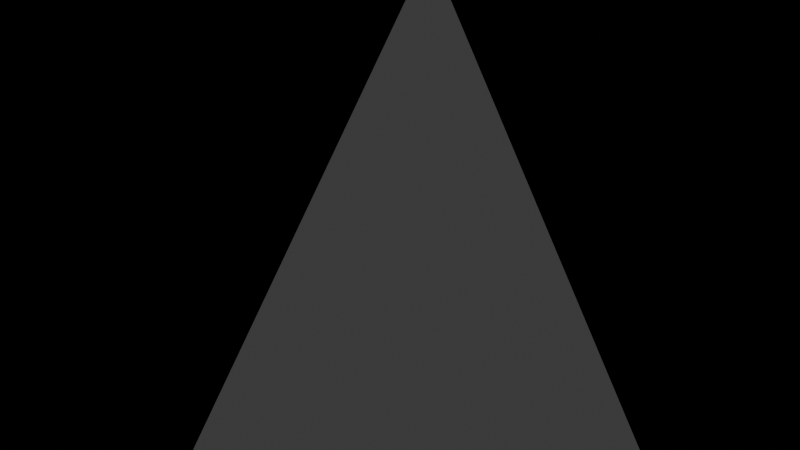 # Source: docking-station.blend  (saved by Blender 4.0.36; exported with 4.5.12 LTS)
import bpy
from mathutils import Matrix  # noqa: F401  (used for matrix-valued properties, if any)

bpy.ops.wm.read_factory_settings(use_empty=True)
scene = bpy.context.scene
scene.name = 'Scene'

# ---- collections
col_collection_2 = bpy.data.collections.new('Collection 2'); scene.collection.children.link(col_collection_2)
col_collection_2_001 = bpy.data.collections.new('Collection 2.001'); scene.collection.children.link(col_collection_2_001)

# ---- materials (node trees are filled in below, after node groups)
mat_m_body = bpy.data.materials.new('m.body')
mat_m_body.alpha_threshold = 0.0
mat_m_body.use_transparent_shadow = False
mat_m_body.roughness = 0.5
mat_m_body.line_color = (0.0, 0.0, 0.0, 1.0)
mat_antenna_mterial = bpy.data.materials.new('antenna.mterial')
mat_antenna_mterial.use_transparent_shadow = False

# ---- material node trees
mat_m_body.use_nodes = True; mat_m_body.node_tree.nodes.clear()
_N = mat_m_body.node_tree.nodes; _L = mat_m_body.node_tree.links
n0 = _N.new('ShaderNodeOutputMaterial'); n0.name = 'Material Output'; n0.location = (426, 316)
n1 = _N.new('ShaderNodeBsdfPrincipled'); n1.name = 'Principled BSDF'; n1.location = (40, 302)
n1.inputs[0].default_value = (0.9757, 0.9757, 0.9757, 1.0)
n1.inputs[1].default_value = 0.2
n1.inputs[2].default_value = 0.6
n1.inputs[3].default_value = 1.45
_L.new(n1.outputs[0], n0.inputs[0])
n0.is_active_output = True
mat_antenna_mterial.use_nodes = True; mat_antenna_mterial.node_tree.nodes.clear()
_N = mat_antenna_mterial.node_tree.nodes; _L = mat_antenna_mterial.node_tree.links
n0 = _N.new('ShaderNodeBsdfPrincipled'); n0.name = 'Principled BSDF'; n0.location = (10, 300)
n0.inputs[0].default_value = (0.3741, 0.3741, 0.3741, 1.0)
n0.inputs[1].default_value = 0.6727
n0.inputs[2].default_value = 0.1545
n0.inputs[3].default_value = 1.45
n1 = _N.new('ShaderNodeOutputMaterial'); n1.name = 'Material Output'; n1.location = (300, 300)
_L.new(n0.outputs[0], n1.inputs[0])
n1.is_active_output = True

# ---- world
world_world = bpy.data.worlds.new('World'); scene.world = world_world
world_world.use_nodes = True; world_world.node_tree.nodes.clear()
_N = world_world.node_tree.nodes; _L = world_world.node_tree.links
n0 = _N.new('ShaderNodeOutputWorld'); n0.name = 'World Output'; n0.location = (300, 300)
n1 = _N.new('ShaderNodeBackground'); n1.name = 'Background'; n1.location = (10, 300)
n1.inputs[0].default_value = (0.05088, 0.05088, 0.05088, 1.0)
_L.new(n1.outputs[0], n0.inputs[0])
n0.is_active_output = True
world_world.color = (0.05088, 0.05088, 0.05088)
world_world.use_sun_shadow = False
world_world.sun_shadow_jitter_overblur = 0.0

# ---- cameras
cam_camera = bpy.data.cameras.new('Camera')
cam_camera.clip_end = 100.0
cam_camera.ortho_scale = 7.314

# ---- lights
light_light = bpy.data.lights.new('Light', 'POINT')
light_light.transmission_factor = 0.0
light_light.use_soft_falloff = False
light_light.energy = 1000.0
light_light.shadow_soft_size = 0.1
light_light.shadow_maximum_resolution = 0.006
light_light.use_absolute_resolution = True

# ---- meshes
me_cube_001 = bpy.data.meshes.new('Cube.001')
me_cube_001.from_pydata([(-0.5, -0.5, -0.5), (-0.5, -0.5, 0.5), (-0.5, 0.5, -0.5), (-0.5, 0.5, 0.5), (0.5, -0.5, -0.5), (0.5, -0.5, 0.5), (0.5, 0.5, -0.5), (0.5, 0.5, 0.5)], [], [(0, 1, 3, 2), (2, 3, 7, 6), (6, 7, 5, 4), (4, 5, 1, 0), (2, 6, 4, 0), (7, 3, 1, 5)])
_uv = me_cube_001.uv_layers.new(name='UVMap')
_uv.uv.foreach_set('vector', [0.375, 0.0, 0.625, 0.0, 0.625, 0.25, 0.375, 0.25, 0.375, 0.25, 0.625, 0.25, 0.625, 0.5, 0.375, 0.5, 0.375, 0.5, 0.625, 0.5, 0.625, 0.75, 0.375, 0.75, 0.375, 0.75, 0.625, 0.75, 0.625, 1.0, 0.375, 1.0, 0.125, 0.5, 0.375, 0.5, 0.375, 0.75, 0.125, 0.75, 0.625, 0.5, 0.875, 0.5, 0.875, 0.75, 0.625, 0.75])
me_cube_001.materials.append(mat_m_body)
me_cube_001.update()
me_cube_002 = bpy.data.meshes.new('Cube.002')
me_cube_002.from_pydata([(-0.5, -0.5, -0.5), (-0.5, -0.5, 0.5), (-0.5, 0.5, -0.5), (-0.5, 0.5, 0.5), (0.5, -0.5, -0.5), (0.5, -0.5, 0.5), (0.5, 0.5, -0.5), (0.5, 0.5, 0.5)], [], [(0, 1, 3, 2), (2, 3, 7, 6), (6, 7, 5, 4), (4, 5, 1, 0), (2, 6, 4, 0), (7, 3, 1, 5)])
_uv = me_cube_002.uv_layers.new(name='UVMap')
_uv.uv.foreach_set('vector', [0.375, 0.0, 0.625, 0.0, 0.625, 0.25, 0.375, 0.25, 0.375, 0.25, 0.625, 0.25, 0.625, 0.5, 0.375, 0.5, 0.375, 0.5, 0.625, 0.5, 0.625, 0.75, 0.375, 0.75, 0.375, 0.75, 0.625, 0.75, 0.625, 1.0, 0.375, 1.0, 0.125, 0.5, 0.375, 0.5, 0.375, 0.75, 0.125, 0.75, 0.625, 0.5, 0.875, 0.5, 0.875, 0.75, 0.625, 0.75])
me_cube_002.update()
me_cube_005 = bpy.data.meshes.new('Cube.005')
me_cube_005.from_pydata([(-0.5, -0.5, -0.5), (-0.5, -0.5, 0.5), (-0.5, 0.5, -0.5), (-0.5, 0.5, 0.5), (0.5, -0.5, -0.5), (0.5, -0.5, 0.5), (0.5, 0.5, -0.5), (0.5, 0.5, 0.5)], [], [(0, 1, 3, 2), (2, 3, 7, 6), (6, 7, 5, 4), (4, 5, 1, 0), (2, 6, 4, 0), (7, 3, 1, 5)])
_uv = me_cube_005.uv_layers.new(name='UVMap')
_uv.uv.foreach_set('vector', [0.375, 0.0, 0.625, 0.0, 0.625, 0.25, 0.375, 0.25, 0.375, 0.25, 0.625, 0.25, 0.625, 0.5, 0.375, 0.5, 0.375, 0.5, 0.625, 0.5, 0.625, 0.75, 0.375, 0.75, 0.375, 0.75, 0.625, 0.75, 0.625, 1.0, 0.375, 1.0, 0.125, 0.5, 0.375, 0.5, 0.375, 0.75, 0.125, 0.75, 0.625, 0.5, 0.875, 0.5, 0.875, 0.75, 0.625, 0.75])
me_cube_005.materials.append(mat_m_body)
me_cube_005.update()
me_cube_004 = bpy.data.meshes.new('Cube.004')
me_cube_004.from_pydata([(-0.5, -0.5, -0.5), (-0.5, -0.5, 0.5), (-0.5, 0.5, -0.5), (-0.5, 0.5, 0.5), (0.5, -0.5, -0.5), (0.5, -0.5, 0.5), (0.5, 0.5, -0.5), (0.5, 0.5, 0.5)], [], [(0, 1, 3, 2), (2, 3, 7, 6), (6, 7, 5, 4), (4, 5, 1, 0), (2, 6, 4, 0), (7, 3, 1, 5)])
_uv = me_cube_004.uv_layers.new(name='UVMap')
_uv.uv.foreach_set('vector', [0.375, 0.0, 0.625, 0.0, 0.625, 0.25, 0.375, 0.25, 0.375, 0.25, 0.625, 0.25, 0.625, 0.5, 0.375, 0.5, 0.375, 0.5, 0.625, 0.5, 0.625, 0.75, 0.375, 0.75, 0.375, 0.75, 0.625, 0.75, 0.625, 1.0, 0.375, 1.0, 0.125, 0.5, 0.375, 0.5, 0.375, 0.75, 0.125, 0.75, 0.625, 0.5, 0.875, 0.5, 0.875, 0.75, 0.625, 0.75])
me_cube_004.materials.append(mat_m_body)
me_cube_004.update()
me_cube = bpy.data.meshes.new('Cube')
me_cube.from_pydata([(-1.0, -1.0, -1.0), (-1.0, -1.0, 1.0), (-1.0, 1.0, -1.0), (-1.0, 1.0, 1.0), (1.0, -1.0, -1.0), (1.0, -1.0, 1.0), (1.0, 1.0, -1.0), (1.0, 1.0, 1.0)], [], [(0, 1, 3, 2), (2, 3, 7, 6), (6, 7, 5, 4), (4, 5, 1, 0), (2, 6, 4, 0), (7, 3, 1, 5)])
_uv = me_cube.uv_layers.new(name='UVMap')
_uv.uv.foreach_set('vector', [0.375, 0.0, 0.625, 0.0, 0.625, 0.25, 0.375, 0.25, 0.375, 0.25, 0.625, 0.25, 0.625, 0.5, 0.375, 0.5, 0.375, 0.5, 0.625, 0.5, 0.625, 0.75, 0.375, 0.75, 0.375, 0.75, 0.625, 0.75, 0.625, 1.0, 0.375, 1.0, 0.125, 0.5, 0.375, 0.5, 0.375, 0.75, 0.125, 0.75, 0.625, 0.5, 0.875, 0.5, 0.875, 0.75, 0.625, 0.75])
me_cube.update()
me_cube_003 = bpy.data.meshes.new('Cube.003')
me_cube_003.from_pydata([(-1.0, -1.0, -1.0), (-1.0, -1.0, 1.0), (-1.0, 1.0, -1.0), (-1.0, 1.0, 1.0), (1.0, -1.0, -1.0), (1.0, -1.0, 1.0), (1.0, 1.0, -1.0), (1.0, 1.0, 1.0)], [], [(0, 1, 3, 2), (2, 3, 7, 6), (6, 7, 5, 4), (4, 5, 1, 0), (2, 6, 4, 0), (7, 3, 1, 5)])
_uv = me_cube_003.uv_layers.new(name='UVMap')
_uv.uv.foreach_set('vector', [0.375, 0.0, 0.625, 0.0, 0.625, 0.25, 0.375, 0.25, 0.375, 0.25, 0.625, 0.25, 0.625, 0.5, 0.375, 0.5, 0.375, 0.5, 0.625, 0.5, 0.625, 0.75, 0.375, 0.75, 0.375, 0.75, 0.625, 0.75, 0.625, 1.0, 0.375, 1.0, 0.125, 0.5, 0.375, 0.5, 0.375, 0.75, 0.125, 0.75, 0.625, 0.5, 0.875, 0.5, 0.875, 0.75, 0.625, 0.75])
me_cube_003.update()
me_cylinder = bpy.data.meshes.new('Cylinder')
me_cylinder.from_pydata([(0.0, 1.0, -32.0), (0.0, 1.0, 32.0), (0.3827, 0.9239, -32.0), (0.3827, 0.9239, 32.0), (0.7071, 0.7071, -32.0), (0.7071, 0.7071, 32.0), (0.9239, 0.3827, -32.0), (0.9239, 0.3827, 32.0), (1.0, 0.0, -32.0), (1.0, 0.0, 32.0), (0.9239, -0.3827, -32.0), (0.9239, -0.3827, 32.0), (0.7071, -0.7071, -32.0), (0.7071, -0.7071, 32.0), (0.3827, -0.9239, -32.0), (0.3827, -0.9239, 32.0), (0.0, -1.0, -32.0), (0.0, -1.0, 32.0), (-0.3827, -0.9239, -32.0), (-0.3827, -0.9239, 32.0), (-0.7071, -0.7071, -32.0), (-0.7071, -0.7071, 32.0), (-0.9239, -0.3827, -32.0), (-0.9239, -0.3827, 32.0), (-1.0, 0.0, -32.0), (-1.0, 0.0, 32.0), (-0.9239, 0.3827, -32.0), (-0.9239, 0.3827, 32.0), (-0.7071, 0.7071, -32.0), (-0.7071, 0.7071, 32.0), (-0.3827, 0.9239, -32.0), (-0.3827, 0.9239, 32.0)], [], [(0, 1, 3, 2), (2, 3, 5, 4), (4, 5, 7, 6), (6, 7, 9, 8), (8, 9, 11, 10), (10, 11, 13, 12), (12, 13, 15, 14), (14, 15, 17, 16), (16, 17, 19, 18), (18, 19, 21, 20), (20, 21, 23, 22), (22, 23, 25, 24), (24, 25, 27, 26), (26, 27, 29, 28), (3, 1, 31, 29, 27, 25, 23, 21, 19, 17, 15, 13, 11, 9, 7, 5), (28, 29, 31, 30), (30, 31, 1, 0), (0, 2, 4, 6, 8, 10, 12, 14, 16, 18, 20, 22, 24, 26, 28, 30)])
_uv = me_cylinder.uv_layers.new(name='UVMap')
_uv.uv.foreach_set('vector', [1.0, 0.5, 1.0, 1.0, 0.9375, 1.0, 0.9375, 0.5, 0.9375, 0.5, 0.9375, 1.0, 0.875, 1.0, 0.875, 0.5, 0.875, 0.5, 0.875, 1.0, 0.8125, 1.0, 0.8125, 0.5, 0.8125, 0.5, 0.8125, 1.0, 0.75, 1.0, 0.75, 0.5, 0.75, 0.5, 0.75, 1.0, 0.6875, 1.0, 0.6875, 0.5, 0.6875, 0.5, 0.6875, 1.0, 0.625, 1.0, 0.625, 0.5, 0.625, 0.5, 0.625, 1.0, 0.5625, 1.0, 0.5625, 0.5, 0.5625, 0.5, 0.5625, 1.0, 0.5, 1.0, 0.5, 0.5, 0.5, 0.5, 0.5, 1.0, 0.4375, 1.0, 0.4375, 0.5, 0.4375, 0.5, 0.4375, 1.0, 0.375, 1.0, 0.375, 0.5, 0.375, 0.5, 0.375, 1.0, 0.3125, 1.0, 0.3125, 0.5, 0.3125, 0.5, 0.3125, 1.0, 0.25, 1.0, 0.25, 0.5, 0.25, 0.5, 0.25, 1.0, 0.1875, 1.0, 0.1875, 0.5, 0.1875, 0.5, 0.1875, 1.0, 0.125, 1.0, 0.125, 0.5, 0.3418, 0.4717, 0.25, 0.49, 0.1582, 0.4717, 0.08029, 0.4197, 0.02827, 0.3418, 0.01, 0.25, 0.02827, 0.1582, 0.08029, 0.08029, 0.1582, 0.02827, 0.25, 0.01, 0.3418, 0.02827, 0.4197, 0.08029, 0.4717, 0.1582, 0.49, 0.25, 0.4717, 0.3418, 0.4197, 0.4197, 0.125, 0.5, 0.125, 1.0, 0.0625, 1.0, 0.0625, 0.5, 0.0625, 0.5, 0.0625, 1.0, 0.0, 1.0, 0.0, 0.5, 0.75, 0.49, 0.8418, 0.4717, 0.9197, 0.4197, 0.9717, 0.3418, 0.99, 0.25, 0.9717, 0.1582, 0.9197, 0.08029, 0.8418, 0.02827, 0.75, 0.01, 0.6582, 0.02827, 0.5803, 0.08029, 0.5283, 0.1582, 0.51, 0.25, 0.5283, 0.3418, 0.5803, 0.4197, 0.6582, 0.4717])
me_cylinder.materials.append(mat_antenna_mterial)
me_cylinder.update()
me_cylinder_001 = bpy.data.meshes.new('Cylinder.001')
me_cylinder_001.from_pydata([(0.0, 1.0, -32.0), (0.0, 1.0, 32.0), (0.3827, 0.9239, -32.0), (0.3827, 0.9239, 32.0), (0.7071, 0.7071, -32.0), (0.7071, 0.7071, 32.0), (0.9239, 0.3827, -32.0), (0.9239, 0.3827, 32.0), (1.0, 0.0, -32.0), (1.0, 0.0, 32.0), (0.9239, -0.3827, -32.0), (0.9239, -0.3827, 32.0), (0.7071, -0.7071, -32.0), (0.7071, -0.7071, 32.0), (0.3827, -0.9239, -32.0), (0.3827, -0.9239, 32.0), (0.0, -1.0, -32.0), (0.0, -1.0, 32.0), (-0.3827, -0.9239, -32.0), (-0.3827, -0.9239, 32.0), (-0.7071, -0.7071, -32.0), (-0.7071, -0.7071, 32.0), (-0.9239, -0.3827, -32.0), (-0.9239, -0.3827, 32.0), (-1.0, 0.0, -32.0), (-1.0, 0.0, 32.0), (-0.9239, 0.3827, -32.0), (-0.9239, 0.3827, 32.0), (-0.7071, 0.7071, -32.0), (-0.7071, 0.7071, 32.0), (-0.3827, 0.9239, -32.0), (-0.3827, 0.9239, 32.0)], [], [(0, 1, 3, 2), (2, 3, 5, 4), (4, 5, 7, 6), (6, 7, 9, 8), (8, 9, 11, 10), (10, 11, 13, 12), (12, 13, 15, 14), (14, 15, 17, 16), (16, 17, 19, 18), (18, 19, 21, 20), (20, 21, 23, 22), (22, 23, 25, 24), (24, 25, 27, 26), (26, 27, 29, 28), (3, 1, 31, 29, 27, 25, 23, 21, 19, 17, 15, 13, 11, 9, 7, 5), (28, 29, 31, 30), (30, 31, 1, 0), (0, 2, 4, 6, 8, 10, 12, 14, 16, 18, 20, 22, 24, 26, 28, 30)])
_uv = me_cylinder_001.uv_layers.new(name='UVMap')
_uv.uv.foreach_set('vector', [1.0, 0.5, 1.0, 1.0, 0.9375, 1.0, 0.9375, 0.5, 0.9375, 0.5, 0.9375, 1.0, 0.875, 1.0, 0.875, 0.5, 0.875, 0.5, 0.875, 1.0, 0.8125, 1.0, 0.8125, 0.5, 0.8125, 0.5, 0.8125, 1.0, 0.75, 1.0, 0.75, 0.5, 0.75, 0.5, 0.75, 1.0, 0.6875, 1.0, 0.6875, 0.5, 0.6875, 0.5, 0.6875, 1.0, 0.625, 1.0, 0.625, 0.5, 0.625, 0.5, 0.625, 1.0, 0.5625, 1.0, 0.5625, 0.5, 0.5625, 0.5, 0.5625, 1.0, 0.5, 1.0, 0.5, 0.5, 0.5, 0.5, 0.5, 1.0, 0.4375, 1.0, 0.4375, 0.5, 0.4375, 0.5, 0.4375, 1.0, 0.375, 1.0, 0.375, 0.5, 0.375, 0.5, 0.375, 1.0, 0.3125, 1.0, 0.3125, 0.5, 0.3125, 0.5, 0.3125, 1.0, 0.25, 1.0, 0.25, 0.5, 0.25, 0.5, 0.25, 1.0, 0.1875, 1.0, 0.1875, 0.5, 0.1875, 0.5, 0.1875, 1.0, 0.125, 1.0, 0.125, 0.5, 0.3418, 0.4717, 0.25, 0.49, 0.1582, 0.4717, 0.08029, 0.4197, 0.02827, 0.3418, 0.01, 0.25, 0.02827, 0.1582, 0.08029, 0.08029, 0.1582, 0.02827, 0.25, 0.01, 0.3418, 0.02827, 0.4197, 0.08029, 0.4717, 0.1582, 0.49, 0.25, 0.4717, 0.3418, 0.4197, 0.4197, 0.125, 0.5, 0.125, 1.0, 0.0625, 1.0, 0.0625, 0.5, 0.0625, 0.5, 0.0625, 1.0, 0.0, 1.0, 0.0, 0.5, 0.75, 0.49, 0.8418, 0.4717, 0.9197, 0.4197, 0.9717, 0.3418, 0.99, 0.25, 0.9717, 0.1582, 0.9197, 0.08029, 0.8418, 0.02827, 0.75, 0.01, 0.6582, 0.02827, 0.5803, 0.08029, 0.5283, 0.1582, 0.51, 0.25, 0.5283, 0.3418, 0.5803, 0.4197, 0.6582, 0.4717])
me_cylinder_001.materials.append(mat_antenna_mterial)
me_cylinder_001.update()

# ---- objects
ob_light = bpy.data.objects.new('Light', light_light)
ob_camera = bpy.data.objects.new('Camera', cam_camera)
ob_cube = bpy.data.objects.new('Cube', me_cube_001)
ob_sub_cube_001 = bpy.data.objects.new('sub.cube.001', me_cube_002)
ob_hanger_door__001 = bpy.data.objects.new('hanger.door..001', me_cube_005)
ob_hanger_door_002 = bpy.data.objects.new('hanger.door.002', me_cube_005)
ob_sub_cube_002 = bpy.data.objects.new('sub.cube.002', me_cube_004)
ob_cube_002 = bpy.data.objects.new('Cube.002', me_cube)
ob_cube_003 = bpy.data.objects.new('Cube.003', me_cube_003)
ob_cylinder = bpy.data.objects.new('Cylinder', me_cylinder)
ob_cylinder_001 = bpy.data.objects.new('Cylinder.001', me_cylinder_001)

# ---- transforms, parenting, visibility, modifiers, constraints
ob_light.location = (4.076, 1.005, 5.904)
ob_light.rotation_euler = (0.6503, 0.05522, 1.866)
ob_light.lock_rotations_4d = False
ob_light.empty_display_type = 'ARROWS'
ob_light.color = (0.0, 0.0, 0.0, 0.0)
ob_light.lineart.crease_threshold = 0.0
ob_camera.location = (7.359, -6.926, 4.958)
ob_camera.rotation_euler = (1.109, 0.0, 0.8149)
ob_camera.lock_rotations_4d = False
ob_camera.empty_display_type = 'ARROWS'
ob_camera.color = (0.0, 0.0, 0.0, 0.0)
ob_camera.display_type = 'WIRE'
ob_camera.lineart.crease_threshold = 0.0
ob_cube.location = (0.0, 0.0, -64.0)
ob_cube.scale = (512.0, 512.0, 128.0)
_m = ob_cube.modifiers.new('Boolean', 'BOOLEAN')
_m.object = ob_sub_cube_001
_m = ob_cube.modifiers.new('Boolean.001', 'BOOLEAN')
_m.collection = col_collection_2_001
_m.operand_type = 'COLLECTION'
_m = ob_cube.modifiers.new('Boolean.002', 'BOOLEAN')
_m.object = ob_sub_cube_002
ob_sub_cube_001.location = (0.0, 0.0, -4.706)
ob_sub_cube_001.scale = (128.0, 128.0, 128.0)
ob_hanger_door__001.location = (0.0, -88.36, -5.0)
ob_hanger_door__001.scale = (126.0, 64.0, 8.0)
_m = ob_hanger_door__001.modifiers.new('Bevel', 'BEVEL')
_m.width = 0.5
_m.width_pct = 0.5
_m.offset_type = 'PERCENT'
_m = ob_hanger_door__001.modifiers.new('Boolean', 'BOOLEAN')
_m.collection = col_collection_2_001
_m.operand_type = 'COLLECTION'
ob_hanger_door_002.location = (0.0, 88.98, -5.0)
ob_hanger_door_002.scale = (126.0, 64.0, 8.0)
_m = ob_hanger_door_002.modifiers.new('Bevel', 'BEVEL')
_m.width = 0.5
_m.width_pct = 0.5
_m.offset_type = 'PERCENT'
_m = ob_hanger_door_002.modifiers.new('Boolean', 'BOOLEAN')
_m.collection = col_collection_2_001
_m.operand_type = 'COLLECTION'
ob_sub_cube_002.location = (0.0, 0.0, -64.0)
ob_sub_cube_002.scale = (496.0, 496.0, 112.0)
_m = ob_sub_cube_002.modifiers.new('Boolean', 'BOOLEAN')
_m.object = ob_sub_cube_001
_m = ob_sub_cube_002.modifiers.new('Boolean.001', 'BOOLEAN')
_m.collection = col_collection_2_001
_m.operand_type = 'COLLECTION'
ob_cube_002.location = (0.0, -240.0, 0.0)
ob_cube_002.scale = (258.0, 1.0, 4.0)
_m = ob_cube_002.modifiers.new('Array', 'ARRAY')
_m.count = 4
_m.relative_offset_displace = (0.0, 80.0, 0.0)
ob_cube_003.location = (-240.0, 0.0, 0.0)
ob_cube_003.scale = (1.0, 258.0, 4.0)
_m = ob_cube_003.modifiers.new('Array', 'ARRAY')
_m.count = 4
_m.relative_offset_displace = (80.0, 0.0, 0.0)
ob_cylinder.location = (248.0, 248.0, 32.0)
ob_cylinder_001.location = (248.0, 248.0, 96.0)
ob_cylinder_001.scale = (0.3, 0.3, 1.0)

# ---- collection membership
scene.collection.objects.link(ob_light)
scene.collection.objects.link(ob_camera)
col_collection_2.objects.link(ob_cube)
col_collection_2.objects.link(ob_sub_cube_001)
col_collection_2.objects.link(ob_hanger_door__001)
col_collection_2.objects.link(ob_hanger_door_002)
col_collection_2.objects.link(ob_sub_cube_002)
col_collection_2_001.objects.link(ob_cube_002)
col_collection_2_001.objects.link(ob_cube_003)
col_collection_2_001.objects.link(ob_cylinder)
col_collection_2_001.objects.link(ob_cylinder_001)

# ---- scene / render settings (as saved in the file)
scene.camera = ob_camera
scene.frame_start = 1; scene.frame_end = 250; scene.frame_set(2)
scene.render.engine = 'BLENDER_EEVEE_NEXT'
scene.cycles.sampling_pattern = 'TABULATED_SOBOL'
scene.eevee.use_gtao = True
bpy.context.view_layer.update()
